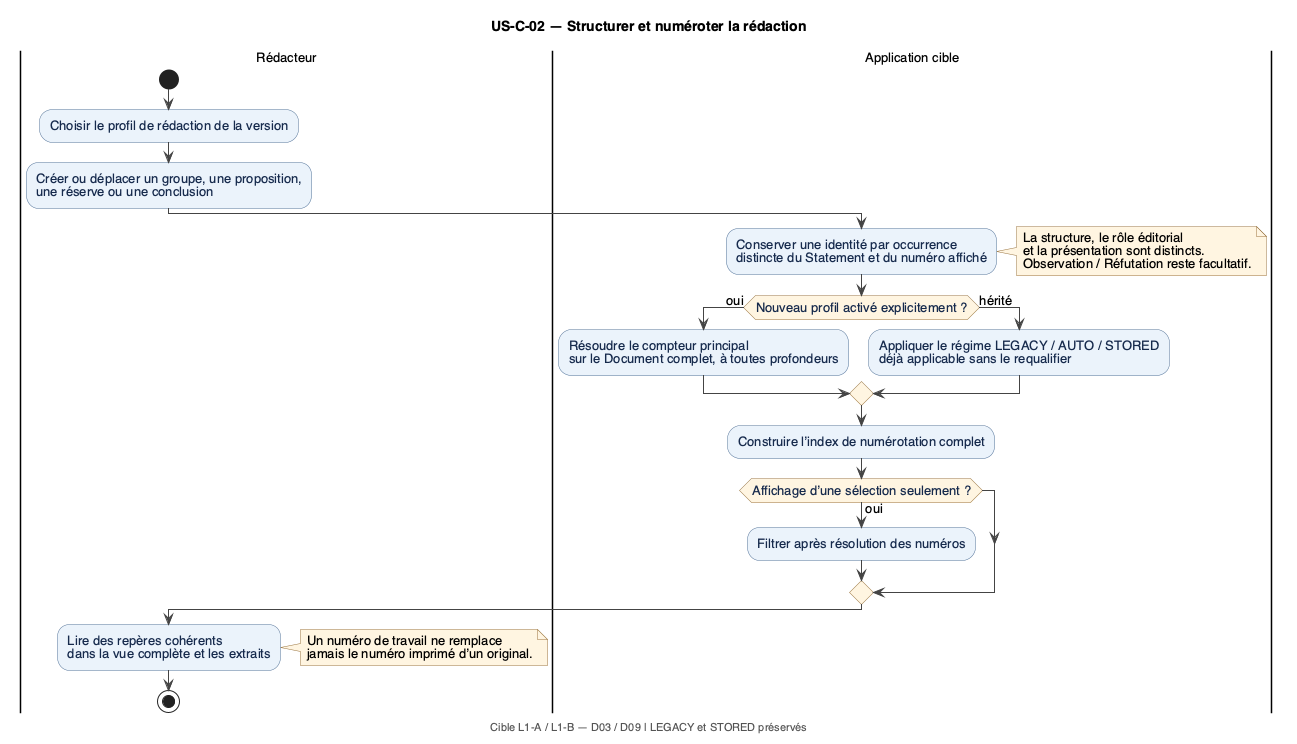

The diagram above was rendered by PlantUML. Its source (embedded in the PNG):
@startuml 02_structure_numerotation
!include style.iuml
title US-C-02 — Structurer et numéroter la rédaction
footer Cible L1-A / L1-B — D03 / D09 | LEGACY et STORED préservés

|Rédacteur|
start
:Choisir le profil de rédaction de la version;
:Créer ou déplacer un groupe, une proposition,
une réserve ou une conclusion;
|Application cible|
:Conserver une identité par occurrence
distincte du Statement et du numéro affiché;
note right
  La structure, le rôle éditorial
  et la présentation sont distincts.
  Observation / Réfutation reste facultatif.
end note
if (Nouveau profil activé explicitement ?) then (oui)
  :Résoudre le compteur principal
sur le Document complet, à toutes profondeurs;
else (hérité)
  :Appliquer le régime LEGACY / AUTO / STORED
déjà applicable sans le requalifier;
endif
:Construire l’index de numérotation complet;
if (Affichage d’une sélection seulement ?) then (oui)
  :Filtrer après résolution des numéros;
endif
|Rédacteur|
:Lire des repères cohérents
dans la vue complète et les extraits;
note right
  Un numéro de travail ne remplace
  jamais le numéro imprimé d’un original.
end note
stop
@enduml